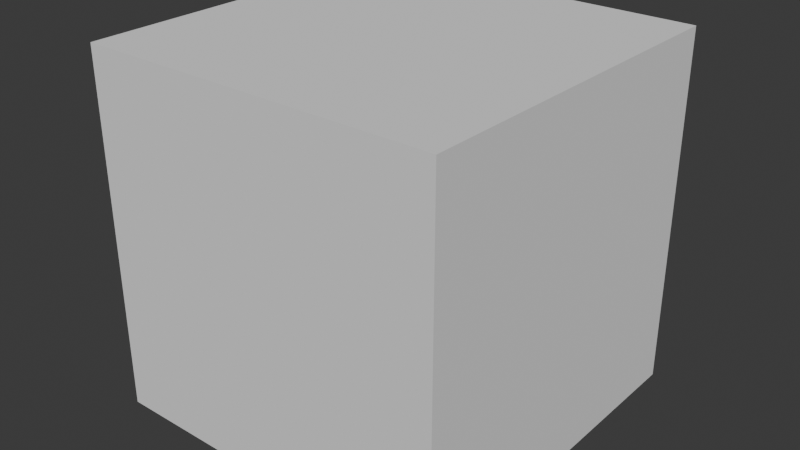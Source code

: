 # Source: colonnaTuscanica.blend  (saved by Blender 4.1.23; exported with 4.5.12 LTS)
import bpy
from mathutils import Matrix  # noqa: F401  (used for matrix-valued properties, if any)

bpy.ops.wm.read_factory_settings(use_empty=True)
scene = bpy.context.scene
scene.name = 'Scene'

# ---- collections
col_collection = bpy.data.collections.new('Collection'); scene.collection.children.link(col_collection)

# ---- world
world_world = bpy.data.worlds.new('World'); scene.world = world_world
world_world.use_nodes = True; world_world.node_tree.nodes.clear()
_N = world_world.node_tree.nodes; _L = world_world.node_tree.links
n0 = _N.new('ShaderNodeOutputWorld'); n0.name = 'World Output'; n0.location = (300, 300)
n1 = _N.new('ShaderNodeBackground'); n1.name = 'Background'; n1.location = (10, 300)
n1.inputs[0].default_value = (0.05088, 0.05088, 0.05088, 1.0)
_L.new(n1.outputs[0], n0.inputs[0])
n0.is_active_output = True
world_world.color = (0.05088, 0.05088, 0.05088)
world_world.use_sun_shadow = False
world_world.sun_shadow_jitter_overblur = 0.0

# ---- meshes
me_cube_002 = bpy.data.meshes.new('Cube.002')
me_cube_002.from_pydata([(-3.17, -3.17, -3.17), (-3.17, -3.17, 3.17), (-3.17, 3.17, -3.17), (-3.17, 3.17, 3.17), (3.17, -3.17, -3.17), (3.17, -3.17, 3.17), (3.17, 3.17, -3.17), (3.17, 3.17, 3.17)], [], [(0, 1, 3, 2), (2, 3, 7, 6), (6, 7, 5, 4), (4, 5, 1, 0), (2, 6, 4, 0), (7, 3, 1, 5)])
_uv = me_cube_002.uv_layers.new(name='UVMap')
_uv.uv.foreach_set('vector', [0.375, 0.0, 0.625, 0.0, 0.625, 0.25, 0.375, 0.25, 0.375, 0.25, 0.625, 0.25, 0.625, 0.5, 0.375, 0.5, 0.375, 0.5, 0.625, 0.5, 0.625, 0.75, 0.375, 0.75, 0.375, 0.75, 0.625, 0.75, 0.625, 1.0, 0.375, 1.0, 0.125, 0.5, 0.375, 0.5, 0.375, 0.75, 0.125, 0.75, 0.625, 0.5, 0.875, 0.5, 0.875, 0.75, 0.625, 0.75])
me_cube_002.update()

# ---- objects
ob_empty = bpy.data.objects.new('Empty', None)
ob_cube = bpy.data.objects.new('Cube', me_cube_002)

# ---- transforms, parenting, visibility, modifiers, constraints
ob_empty.location = (0.02029, -1.091e-08, 3.171)
ob_empty.rotation_euler = (1.571, -0.0, -0.0)
ob_empty.scale = (1.464, 1.464, 1.464)
ob_empty.empty_display_type = 'IMAGE'
ob_empty.empty_display_size = 5.0
ob_cube.location = (0.0, 0.0, 3.17)

# ---- collection membership
col_collection.objects.link(ob_empty)
col_collection.objects.link(ob_cube)

# ---- scene / render settings (as saved in the file)
scene.frame_start = 1; scene.frame_end = 250; scene.frame_set(1)
scene.render.engine = 'BLENDER_EEVEE_NEXT'
scene.cycles.sampling_pattern = 'TABULATED_SOBOL'
scene.eevee.ray_tracing_options.trace_max_roughness = 0.0
bpy.context.view_layer.update()

# ---- added for rendering (the .blend has no active camera and no usable light): camera, sun
cam_auto = bpy.data.cameras.new('AutoCamera')
cam_auto.lens = 50.0
cam_auto.sensor_width = 36.0
cam_auto.clip_end = 1000.0
ob_auto_camera = bpy.data.objects.new('AutoCamera', cam_auto)
scene.collection.objects.link(ob_auto_camera)
ob_auto_camera.location = (10.1601, -12.1921, 11.2981)
ob_auto_camera.rotation_euler = (1.09748, -7.21219e-08, 0.694738)
scene.camera = ob_auto_camera
light_auto_sun = bpy.data.lights.new('AutoSun', 'SUN')
light_auto_sun.energy = 3.0
light_auto_sun.angle = 0.0523599
ob_auto_sun = bpy.data.objects.new('AutoSun', light_auto_sun)
scene.collection.objects.link(ob_auto_sun)
ob_auto_sun.rotation_euler = (0.872665, 0.174533, 0.523599)
bpy.context.view_layer.update()
